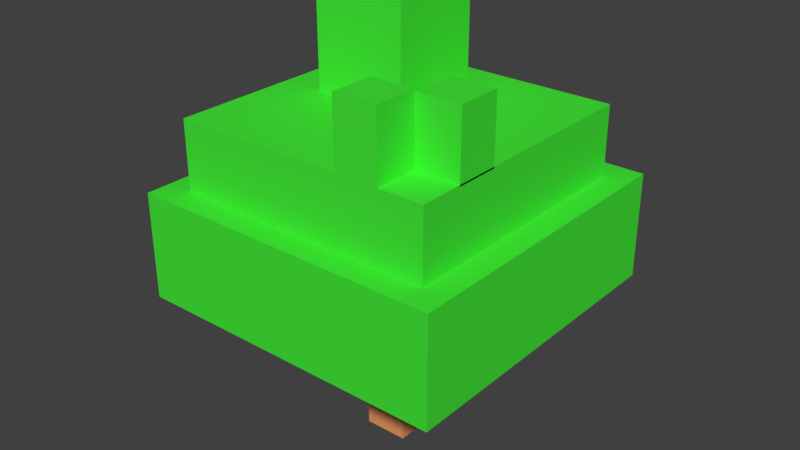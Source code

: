 # Source: Tree.blend  (saved by Blender 2.79.0; exported with 4.5.12 LTS)
import bpy
from mathutils import Matrix  # noqa: F401  (used for matrix-valued properties, if any)

bpy.ops.wm.read_factory_settings(use_empty=True)
scene = bpy.context.scene
scene.name = 'Scene'

# ---- collections
col_collection_1 = bpy.data.collections.new('Collection 1'); scene.collection.children.link(col_collection_1)

# ---- materials (node trees are filled in below, after node groups)
mat_1 = bpy.data.materials.new('1')
mat_1.alpha_threshold = 0.0
mat_1.roughness = 0.5
mat_2 = bpy.data.materials.new('2')
mat_2.alpha_threshold = 0.0
mat_2.roughness = 0.5

# ---- material node trees
mat_1.use_nodes = True; mat_1.node_tree.nodes.clear()
_N = mat_1.node_tree.nodes; _L = mat_1.node_tree.links
n0 = _N.new('ShaderNodeOutputMaterial'); n0.name = 'Material Output'; n0.location = (300, 300)
n1 = _N.new('ShaderNodeBsdfDiffuse'); n1.name = 'Diffuse BSDF'; n1.location = (10, 300)
n1.inputs[0].default_value = (0.8, 0.3204, 0.1241, 1.0)
_L.new(n1.outputs[0], n0.inputs[0])
n0.is_active_output = True
mat_2.use_nodes = True; mat_2.node_tree.nodes.clear()
_N = mat_2.node_tree.nodes; _L = mat_2.node_tree.links
n0 = _N.new('ShaderNodeOutputMaterial'); n0.name = 'Material Output'; n0.location = (300, 300)
n1 = _N.new('ShaderNodeBsdfDiffuse'); n1.name = 'Diffuse BSDF'; n1.location = (10, 300)
n1.inputs[0].default_value = (0.05684, 0.8, 0.03967, 1.0)
_L.new(n1.outputs[0], n0.inputs[0])
n0.is_active_output = True

# ---- world
world_world = bpy.data.worlds.new('World'); scene.world = world_world
world_world.color = (0.05088, 0.05088, 0.05088)
world_world.use_sun_shadow = False
world_world.sun_shadow_jitter_overblur = 0.0
world_world.cycles.sampling_method = 'MANUAL'

# ---- meshes
me_cube = bpy.data.meshes.new('Cube')
me_cube.from_pydata([(-1.0, -1.0, 0.0), (-1.0, -1.0, 6.0), (-1.0, 1.0, 0.0), (-1.0, 1.0, 6.0), (1.0, -1.0, 0.0), (1.0, -1.0, 6.0), (1.0, 1.0, 0.0), (1.0, 1.0, 6.0), (-6.0, -6.0, 6.0), (-6.0, -6.0, 15.07), (-6.0, 6.0, 6.0), (-6.0, 6.0, 15.07), (6.0, -6.0, 6.0), (6.0, -6.0, 15.07), (6.0, 6.0, 6.0), (6.0, 6.0, 15.07), (2.0, -6.0, 15.07), (2.0, -6.0, 18.07), (2.0, -4.0, 15.07), (2.0, -4.0, 18.07), (4.0, -6.0, 15.07), (4.0, -6.0, 18.07), (4.0, -4.0, 15.07), (4.0, -4.0, 18.07), (4.0, -4.0, 15.0), (4.0, -4.0, 18.0), (4.0, -2.0, 15.0), (4.0, -2.0, 18.0), (6.0, -4.0, 15.0), (6.0, -4.0, 18.0), (6.0, -2.0, 15.0), (6.0, -2.0, 18.0), (-7.2, -7.2, 7.08), (-7.2, -7.2, 11.92), (-7.2, 7.2, 7.08), (-7.2, 7.2, 11.92), (7.2, -7.2, 7.08), (7.2, -7.2, 11.92), (7.2, 7.2, 7.08), (7.2, 7.2, 11.92), (-4.2, -0.2, 15.0), (-4.2, -0.2, 20.0), (-4.2, 4.2, 15.0), (-4.2, 4.2, 20.0), (0.2, -0.2, 15.0), (0.2, -0.2, 20.0), (0.2, 4.2, 15.0), (0.2, 4.2, 20.0)], [], [(0, 1, 3, 2), (2, 3, 7, 6), (6, 7, 5, 4), (4, 5, 1, 0), (2, 6, 4, 0), (7, 3, 1, 5), (8, 9, 11, 10), (10, 11, 15, 14), (14, 15, 13, 12), (12, 13, 9, 8), (10, 14, 12, 8), (15, 11, 9, 13), (16, 17, 19, 18), (18, 19, 23, 22), (22, 23, 21, 20), (20, 21, 17, 16), (18, 22, 20, 16), (23, 19, 17, 21), (24, 25, 27, 26), (26, 27, 31, 30), (30, 31, 29, 28), (28, 29, 25, 24), (26, 30, 28, 24), (31, 27, 25, 29), (32, 33, 35, 34), (34, 35, 39, 38), (38, 39, 37, 36), (36, 37, 33, 32), (34, 38, 36, 32), (39, 35, 33, 37), (40, 41, 43, 42), (42, 43, 47, 46), (46, 47, 45, 44), (44, 45, 41, 40), (42, 46, 44, 40), (47, 43, 41, 45)])
me_cube.polygons.foreach_set('material_index', [0, 0, 0, 0, 0, 0, 1, 1, 1, 1, 1, 1, 1, 1, 1, 1, 1, 1, 1, 1, 1, 1, 1, 1, 1, 1, 1, 1, 1, 1, 1, 1, 1, 1, 1, 1])
me_cube.materials.append(mat_1)
me_cube.materials.append(mat_2)
me_cube.use_remesh_preserve_volume = False
me_cube.use_remesh_preserve_attributes = False
me_cube.use_mirror_vertex_groups = False
me_cube.update()

# ---- objects
ob_cube = bpy.data.objects.new('Cube', me_cube)

# ---- transforms, parenting, visibility, modifiers, constraints
ob_cube.location = (0.0, 0.0, 0.0)
ob_cube.lineart.crease_threshold = 0.0

# ---- collection membership
col_collection_1.objects.link(ob_cube)

# ---- scene / render settings (as saved in the file)
scene.frame_start = 1; scene.frame_end = 250; scene.frame_set(1)
scene.render.engine = 'CYCLES'
scene.render.dither_intensity = 0.0
scene.cycles.use_denoising = False
scene.cycles.samples = 128
scene.cycles.sampling_pattern = 'TABULATED_SOBOL'
scene.cycles.use_adaptive_sampling = False
scene.cycles.use_light_tree = False
scene.cycles.blur_glossy = 0.0
scene.cycles.sample_clamp_indirect = 0.0
scene.view_settings.view_transform = 'Standard'
bpy.context.view_layer.update()

# ---- added for rendering (the .blend has no active camera and no usable light): camera, sun
cam_auto = bpy.data.cameras.new('AutoCamera')
cam_auto.lens = 50.0
cam_auto.sensor_width = 36.0
cam_auto.clip_end = 1000.0
ob_auto_camera = bpy.data.objects.new('AutoCamera', cam_auto)
scene.collection.objects.link(ob_auto_camera)
ob_auto_camera.location = (26.409, -31.6908, 31.1272)
ob_auto_camera.rotation_euler = (1.09748, -7.21219e-08, 0.694738)
scene.camera = ob_auto_camera
light_auto_sun = bpy.data.lights.new('AutoSun', 'SUN')
light_auto_sun.energy = 3.0
light_auto_sun.angle = 0.0523599
ob_auto_sun = bpy.data.objects.new('AutoSun', light_auto_sun)
scene.collection.objects.link(ob_auto_sun)
ob_auto_sun.rotation_euler = (0.872665, 0.174533, 0.523599)
bpy.context.view_layer.update()
